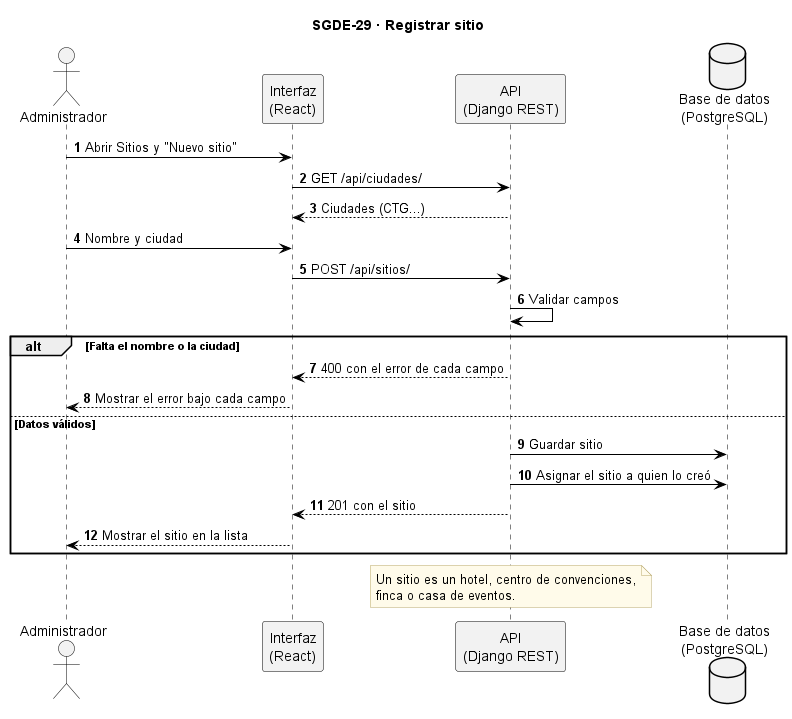

The diagram above was rendered by PlantUML. Its source (embedded in the PNG):
@startuml SGDE-29_Registrar_sitio_secuencia
title SGDE-29 · Registrar sitio
skinparam backgroundColor white
skinparam sequence {
  ArrowColor black
  LifeLineBorderColor black
  ParticipantBorderColor black
  ParticipantBackgroundColor #F2F2F2
  ActorBorderColor black
  ActorBackgroundColor #F2F2F2
}
skinparam database {
  BackgroundColor #F2F2F2
  BorderColor black
}
skinparam note {
  BackgroundColor #FFFBEA
  BorderColor #B8A86B
}
autonumber

actor "Administrador" as AD
participant "Interfaz\n(React)" as UI
participant "API\n(Django REST)" as SI
database "Base de datos\n(PostgreSQL)" as BD

AD -> UI : Abrir Sitios y "Nuevo sitio"
UI -> SI : GET /api/ciudades/
SI --> UI : Ciudades (CTG...)
AD -> UI : Nombre y ciudad
UI -> SI : POST /api/sitios/
SI -> SI : Validar campos
alt Falta el nombre o la ciudad
  SI --> UI : 400 con el error de cada campo
  UI --> AD : Mostrar el error bajo cada campo
else Datos válidos
  SI -> BD : Guardar sitio
  SI -> BD : Asignar el sitio a quien lo creó
  SI --> UI : 201 con el sitio
  UI --> AD : Mostrar el sitio en la lista
end
note over SI
  Un sitio es un hotel, centro de convenciones,
  finca o casa de eventos.
end note
@enduml